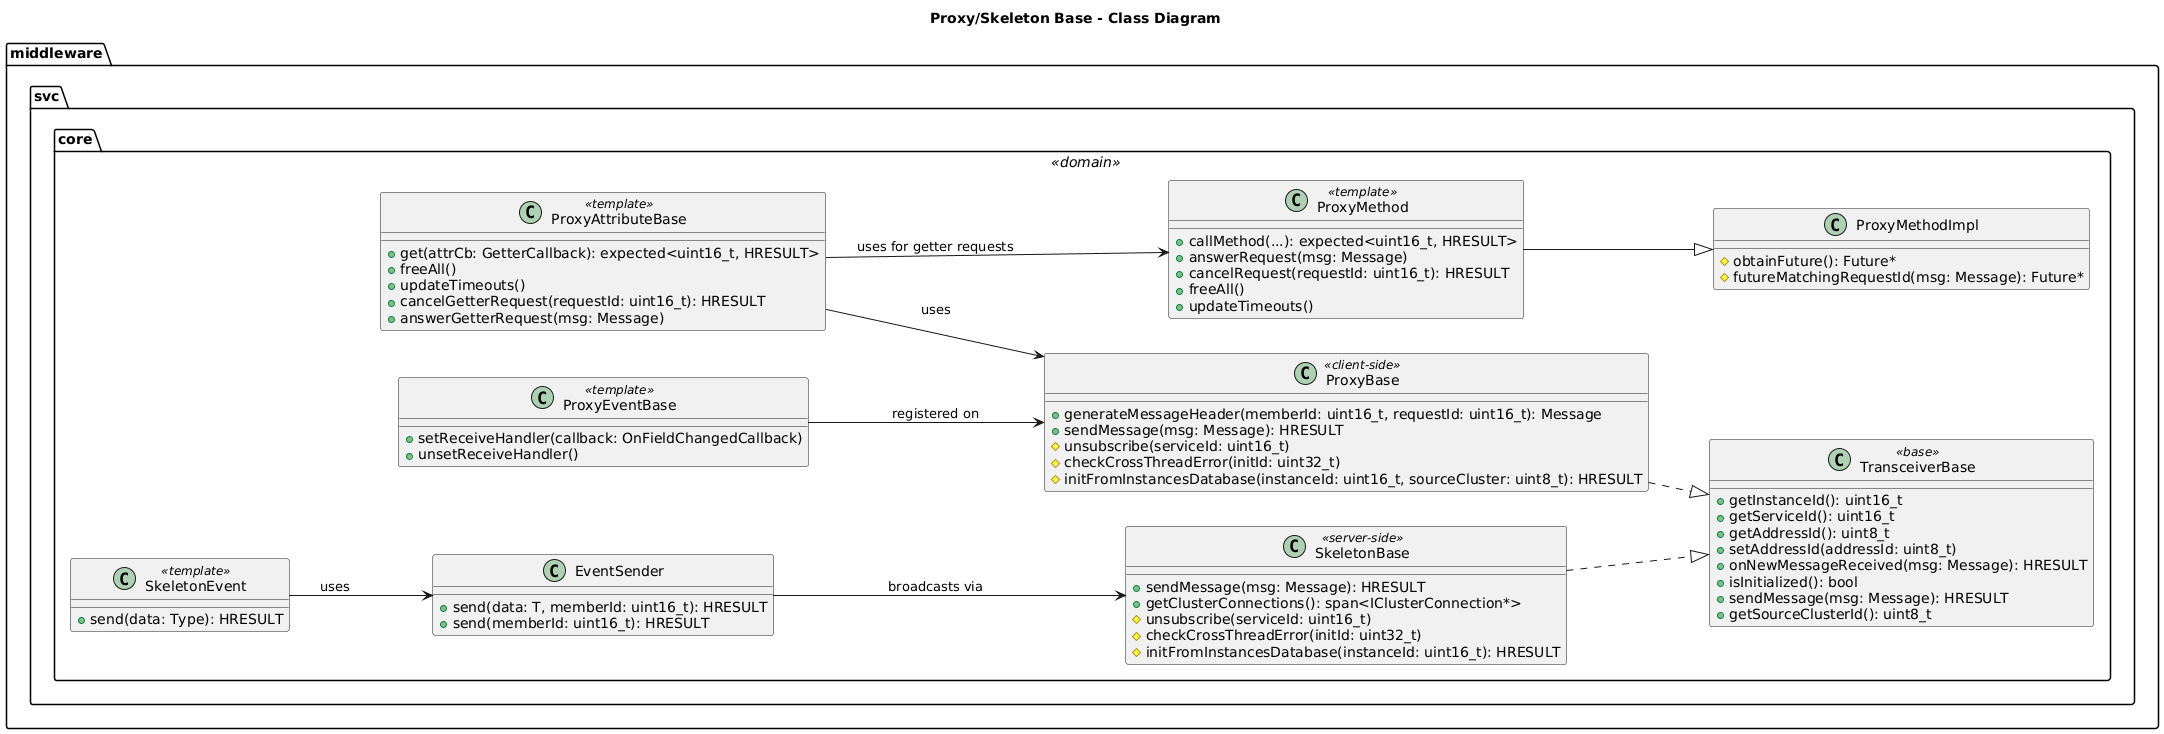

The diagram above was rendered by PlantUML. Its source (embedded in the PNG):
@startuml proxy_skeleton_base

title Proxy/Skeleton Base - Class Diagram

skinparam classFontSize 14
skinparam shadowing false

left to right direction

namespace middleware.svc {
  namespace core <<domain>> {

    class TransceiverBase <<base>> {
        +getInstanceId(): uint16_t
        +getServiceId(): uint16_t
        +getAddressId(): uint8_t
        +setAddressId(addressId: uint8_t)
        +onNewMessageReceived(msg: Message): HRESULT
        +isInitialized(): bool
        +sendMessage(msg: Message): HRESULT
        +getSourceClusterId(): uint8_t
    }

    class ProxyBase <<client-side>> {
        +generateMessageHeader(memberId: uint16_t, requestId: uint16_t): Message
        +sendMessage(msg: Message): HRESULT
        #unsubscribe(serviceId: uint16_t)
        #checkCrossThreadError(initId: uint32_t)
        #initFromInstancesDatabase(instanceId: uint16_t, sourceCluster: uint8_t): HRESULT
    }

    class SkeletonBase <<server-side>> {
        +sendMessage(msg: Message): HRESULT
        +getClusterConnections(): span<IClusterConnection*>
        #unsubscribe(serviceId: uint16_t)
        #checkCrossThreadError(initId: uint32_t)
        #initFromInstancesDatabase(instanceId: uint16_t): HRESULT
    }

    class EventSender {
        +send(data: T, memberId: uint16_t): HRESULT
        +send(memberId: uint16_t): HRESULT
    }

    class ProxyAttributeBase <<template>> {
        +get(attrCb: GetterCallback): expected<uint16_t, HRESULT>
        +freeAll()
        +updateTimeouts()
        +cancelGetterRequest(requestId: uint16_t): HRESULT
        +answerGetterRequest(msg: Message)
    }

    class ProxyEventBase <<template>> {
        +setReceiveHandler(callback: OnFieldChangedCallback)
        +unsetReceiveHandler()
    }

    class SkeletonEvent <<template>> {
        +send(data: Type): HRESULT
    }

    class ProxyMethod <<template>> {
      +callMethod(...): expected<uint16_t, HRESULT>
      +answerRequest(msg: Message)
      +cancelRequest(requestId: uint16_t): HRESULT
      +freeAll()
      +updateTimeouts()
    }

    class ProxyMethodImpl {
      #obtainFuture(): Future*
      #futureMatchingRequestId(msg: Message): Future*
    }

  }
}

ProxyBase ..|> middleware.svc.core.TransceiverBase
SkeletonBase ..|> middleware.svc.core.TransceiverBase

EventSender --> SkeletonBase : broadcasts via

ProxyAttributeBase --> ProxyBase : uses
ProxyAttributeBase --> ProxyMethod : uses for getter requests
ProxyMethod --|> ProxyMethodImpl

ProxyEventBase --> ProxyBase : registered on

SkeletonEvent --> EventSender : uses

@enduml